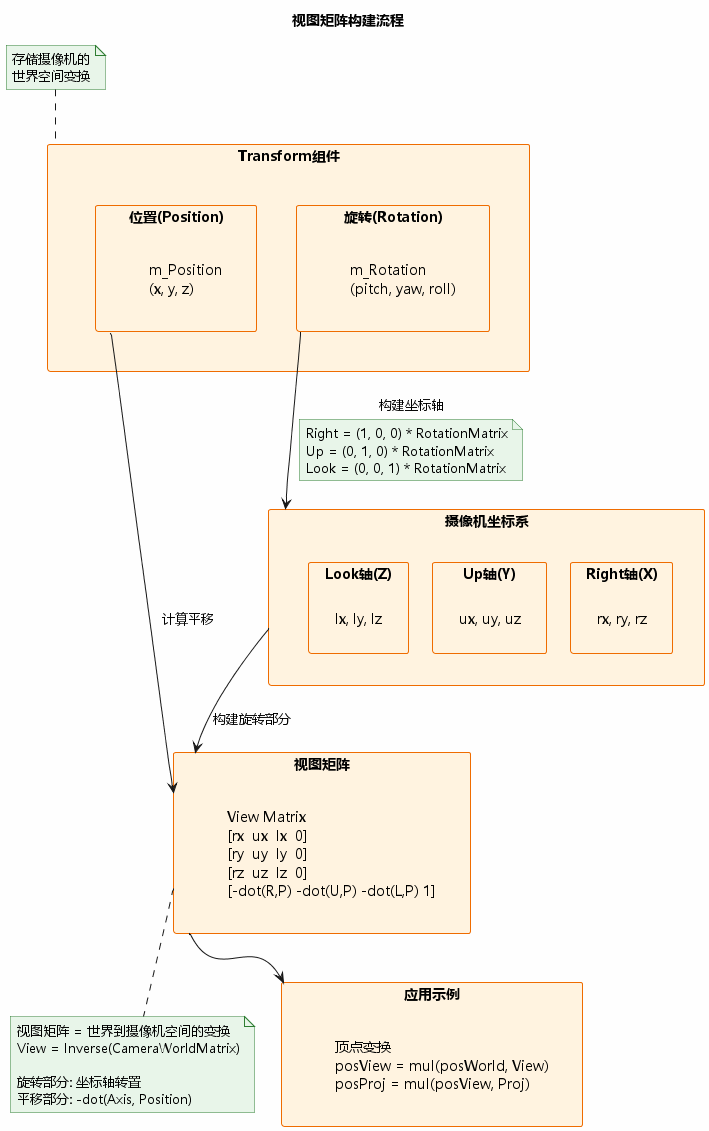

The diagram above was rendered by PlantUML. Its source (embedded in the PNG):
@startuml 视图矩阵构建流程
skinparam backgroundColor #FEFEFE
skinparam rectangleBackgroundColor #FFF3E0
skinparam rectangleBorderColor #EF6C00
skinparam noteBackgroundColor #E8F5E9
skinparam noteBorderColor #2E7D32
skinparam defaultFontName Microsoft YaHei

title 视图矩阵构建流程

rectangle "Transform组件" as Transform {
    rectangle "位置(Position)" as Pos {
        label "m_Position\n(x, y, z)"
    }
    
    rectangle "旋转(Rotation)" as Rot {
        label "m_Rotation\n(pitch, yaw, roll)"
    }
}

rectangle "摄像机坐标系" as CameraSpace {
    rectangle "Right轴(X)" as Right {
        label "(rx, ry, rz)"
    }
    
    rectangle "Up轴(Y)" as Up {
        label "(ux, uy, uz)"
    }
    
    rectangle "Look轴(Z)" as Look {
        label "(lx, ly, lz)"
    }
}

rectangle "视图矩阵" as ViewMatrix {
    label "View Matrix\n[rx  ux  lx  0]\n[ry  uy  ly  0]\n[rz  uz  lz  0]\n[-dot(R,P) -dot(U,P) -dot(L,P) 1]"
}

note top of Transform
    存储摄像机的
    世界空间变换
end note

Rot --> CameraSpace : 构建坐标轴
note on link
    Right = (1, 0, 0) * RotationMatrix
    Up = (0, 1, 0) * RotationMatrix
    Look = (0, 0, 1) * RotationMatrix
end note

Pos --> ViewMatrix : 计算平移
CameraSpace --> ViewMatrix : 构建旋转部分

note bottom of ViewMatrix
    视图矩阵 = 世界到摄像机空间的变换
    View = Inverse(CameraWorldMatrix)
    
    旋转部分: 坐标轴转置
    平移部分: -dot(Axis, Position)
end note

rectangle "应用示例" as Example {
    label "顶点变换\nposView = mul(posWorld, View)\nposProj = mul(posView, Proj)"
}

ViewMatrix --> Example

@enduml